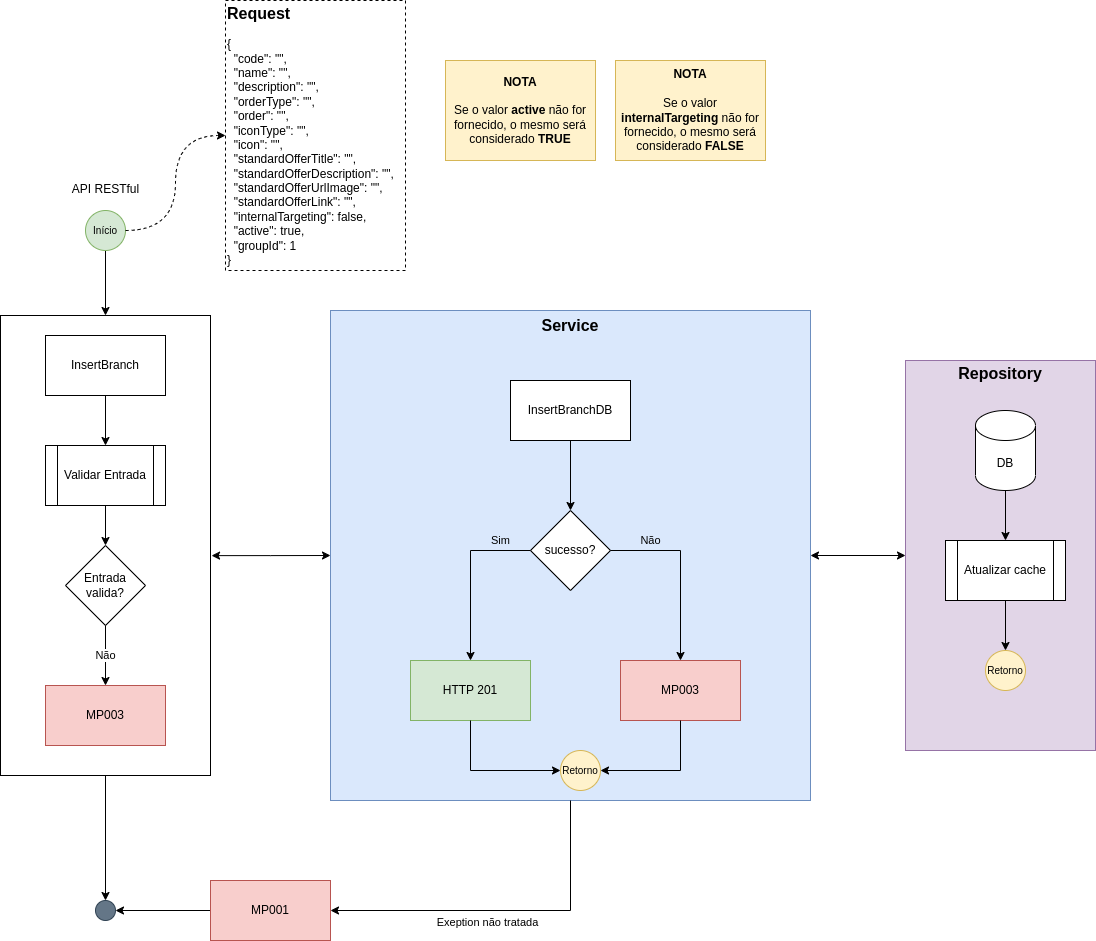

The diagram above was exported from draw.io. Its source (the exported page's mxGraphModel, read from the mxfile embedded in the PNG):
<mxGraphModel dx="1384" dy="1933" grid="1" gridSize="10" guides="1" tooltips="1" connect="1" arrows="1" fold="1" page="1" pageScale="1" pageWidth="827" pageHeight="1169" math="0" shadow="0">
  <root>
    <mxCell id="YVKcDdOKk-j3zdQjDiXa-0" />
    <mxCell id="YVKcDdOKk-j3zdQjDiXa-1" parent="YVKcDdOKk-j3zdQjDiXa-0" />
    <mxCell id="YVKcDdOKk-j3zdQjDiXa-2" style="edgeStyle=orthogonalEdgeStyle;rounded=0;orthogonalLoop=1;jettySize=auto;html=1;labelBackgroundColor=none;fontSize=16;" parent="YVKcDdOKk-j3zdQjDiXa-1" source="YVKcDdOKk-j3zdQjDiXa-28" target="YVKcDdOKk-j3zdQjDiXa-4" edge="1">
      <mxGeometry relative="1" as="geometry" />
    </mxCell>
    <mxCell id="YVKcDdOKk-j3zdQjDiXa-3" style="edgeStyle=orthogonalEdgeStyle;rounded=0;orthogonalLoop=1;jettySize=auto;html=1;entryX=0;entryY=0.5;entryDx=0;entryDy=0;labelBackgroundColor=none;fontSize=16;startArrow=classic;startFill=1;" parent="YVKcDdOKk-j3zdQjDiXa-1" source="YVKcDdOKk-j3zdQjDiXa-15" target="YVKcDdOKk-j3zdQjDiXa-8" edge="1">
      <mxGeometry relative="1" as="geometry" />
    </mxCell>
    <mxCell id="YVKcDdOKk-j3zdQjDiXa-4" value="" style="ellipse;whiteSpace=wrap;html=1;aspect=fixed;fillColor=#647687;strokeColor=#314354;fontSize=10;fontColor=#ffffff;" parent="YVKcDdOKk-j3zdQjDiXa-1" vertex="1">
      <mxGeometry x="210" y="660" width="20" height="20" as="geometry" />
    </mxCell>
    <mxCell id="YVKcDdOKk-j3zdQjDiXa-5" value="" style="edgeStyle=orthogonalEdgeStyle;rounded=0;orthogonalLoop=1;jettySize=auto;html=1;fontSize=10;entryX=0.5;entryY=0;entryDx=0;entryDy=0;" parent="YVKcDdOKk-j3zdQjDiXa-1" target="YVKcDdOKk-j3zdQjDiXa-28" edge="1">
      <mxGeometry relative="1" as="geometry">
        <mxPoint x="220" y="60" as="targetPoint" />
        <mxPoint x="220" y="10" as="sourcePoint" />
      </mxGeometry>
    </mxCell>
    <mxCell id="YVKcDdOKk-j3zdQjDiXa-6" style="edgeStyle=orthogonalEdgeStyle;rounded=0;orthogonalLoop=1;jettySize=auto;html=1;entryX=1;entryY=0.5;entryDx=0;entryDy=0;labelBackgroundColor=none;fontSize=16;" parent="YVKcDdOKk-j3zdQjDiXa-1" source="YVKcDdOKk-j3zdQjDiXa-7" target="YVKcDdOKk-j3zdQjDiXa-4" edge="1">
      <mxGeometry relative="1" as="geometry" />
    </mxCell>
    <mxCell id="YVKcDdOKk-j3zdQjDiXa-7" value="MP001" style="rounded=0;whiteSpace=wrap;html=1;fillColor=#f8cecc;strokeColor=#b85450;" parent="YVKcDdOKk-j3zdQjDiXa-1" vertex="1">
      <mxGeometry x="325" y="640" width="120" height="60" as="geometry" />
    </mxCell>
    <mxCell id="YVKcDdOKk-j3zdQjDiXa-8" value="&lt;b&gt;&lt;font style=&quot;font-size: 16px;&quot;&gt;Repository&lt;br&gt;&lt;br&gt;&lt;br&gt;&lt;br&gt;&lt;br&gt;&lt;br&gt;&lt;br&gt;&lt;br&gt;&lt;br&gt;&lt;br&gt;&lt;br&gt;&lt;br&gt;&lt;br&gt;&lt;br&gt;&lt;br&gt;&lt;br&gt;&lt;br&gt;&lt;br&gt;&lt;br&gt;&lt;br&gt;&lt;/font&gt;&lt;/b&gt;" style="rounded=0;whiteSpace=wrap;html=1;fillColor=#e1d5e7;strokeColor=#9673a6;" parent="YVKcDdOKk-j3zdQjDiXa-1" vertex="1">
      <mxGeometry x="1020" y="120" width="190" height="390" as="geometry" />
    </mxCell>
    <mxCell id="YVKcDdOKk-j3zdQjDiXa-9" value="DB" style="shape=cylinder3;whiteSpace=wrap;html=1;boundedLbl=1;backgroundOutline=1;size=15;" parent="YVKcDdOKk-j3zdQjDiXa-1" vertex="1">
      <mxGeometry x="1090" y="170" width="60" height="80" as="geometry" />
    </mxCell>
    <mxCell id="YVKcDdOKk-j3zdQjDiXa-10" value="Atualizar cache" style="shape=process;whiteSpace=wrap;html=1;backgroundOutline=1;" parent="YVKcDdOKk-j3zdQjDiXa-1" vertex="1">
      <mxGeometry x="1060" y="300" width="120" height="60" as="geometry" />
    </mxCell>
    <mxCell id="YVKcDdOKk-j3zdQjDiXa-11" style="edgeStyle=orthogonalEdgeStyle;rounded=0;orthogonalLoop=1;jettySize=auto;html=1;entryX=0.5;entryY=0;entryDx=0;entryDy=0;exitX=0.5;exitY=1;exitDx=0;exitDy=0;exitPerimeter=0;" parent="YVKcDdOKk-j3zdQjDiXa-1" source="YVKcDdOKk-j3zdQjDiXa-9" target="YVKcDdOKk-j3zdQjDiXa-10" edge="1">
      <mxGeometry relative="1" as="geometry" />
    </mxCell>
    <mxCell id="YVKcDdOKk-j3zdQjDiXa-12" value="Retorno" style="ellipse;whiteSpace=wrap;html=1;aspect=fixed;fillColor=#fff2cc;strokeColor=#d6b656;fontSize=10;" parent="YVKcDdOKk-j3zdQjDiXa-1" vertex="1">
      <mxGeometry x="1100" y="410" width="40" height="40" as="geometry" />
    </mxCell>
    <mxCell id="YVKcDdOKk-j3zdQjDiXa-13" style="edgeStyle=orthogonalEdgeStyle;rounded=0;orthogonalLoop=1;jettySize=auto;html=1;entryX=0.5;entryY=0;entryDx=0;entryDy=0;exitX=0.5;exitY=1;exitDx=0;exitDy=0;" parent="YVKcDdOKk-j3zdQjDiXa-1" source="YVKcDdOKk-j3zdQjDiXa-10" target="YVKcDdOKk-j3zdQjDiXa-12" edge="1">
      <mxGeometry relative="1" as="geometry">
        <mxPoint x="300" y="270" as="sourcePoint" />
      </mxGeometry>
    </mxCell>
    <mxCell id="YVKcDdOKk-j3zdQjDiXa-14" value="" style="group" parent="YVKcDdOKk-j3zdQjDiXa-1" connectable="0" vertex="1">
      <mxGeometry x="445" y="70" width="480" height="490" as="geometry" />
    </mxCell>
    <mxCell id="YVKcDdOKk-j3zdQjDiXa-15" value="&lt;b&gt;&lt;font style=&quot;font-size: 16px;&quot;&gt;Service&lt;br&gt;&lt;br&gt;&lt;br&gt;&lt;br&gt;&lt;br&gt;&lt;br&gt;&lt;br&gt;&lt;br&gt;&lt;br&gt;&lt;br&gt;&lt;br&gt;&lt;br&gt;&lt;br&gt;&lt;br&gt;&lt;br&gt;&lt;br&gt;&lt;br&gt;&lt;br&gt;&lt;br&gt;&lt;br&gt;&lt;br&gt;&lt;br&gt;&lt;br&gt;&lt;br&gt;&lt;br&gt;&lt;/font&gt;&lt;/b&gt;" style="rounded=0;whiteSpace=wrap;html=1;fillColor=#dae8fc;strokeColor=#6c8ebf;" parent="YVKcDdOKk-j3zdQjDiXa-14" vertex="1">
      <mxGeometry width="480" height="490" as="geometry" />
    </mxCell>
    <mxCell id="YVKcDdOKk-j3zdQjDiXa-16" value="InsertBranchDB" style="rounded=0;whiteSpace=wrap;html=1;" parent="YVKcDdOKk-j3zdQjDiXa-14" vertex="1">
      <mxGeometry x="180" y="70" width="120" height="60" as="geometry" />
    </mxCell>
    <mxCell id="YVKcDdOKk-j3zdQjDiXa-17" value="sucesso?" style="rhombus;whiteSpace=wrap;html=1;" parent="YVKcDdOKk-j3zdQjDiXa-14" vertex="1">
      <mxGeometry x="200" y="200" width="80" height="80" as="geometry" />
    </mxCell>
    <mxCell id="YVKcDdOKk-j3zdQjDiXa-18" style="edgeStyle=orthogonalEdgeStyle;rounded=0;orthogonalLoop=1;jettySize=auto;html=1;labelBackgroundColor=none;fontSize=16;entryX=0.5;entryY=0;entryDx=0;entryDy=0;exitX=0.5;exitY=1;exitDx=0;exitDy=0;" parent="YVKcDdOKk-j3zdQjDiXa-14" source="YVKcDdOKk-j3zdQjDiXa-16" target="YVKcDdOKk-j3zdQjDiXa-17" edge="1">
      <mxGeometry relative="1" as="geometry" />
    </mxCell>
    <mxCell id="YVKcDdOKk-j3zdQjDiXa-19" value="MP003" style="rounded=0;whiteSpace=wrap;html=1;fillColor=#f8cecc;strokeColor=#b85450;" parent="YVKcDdOKk-j3zdQjDiXa-14" vertex="1">
      <mxGeometry x="290" y="350" width="120" height="60" as="geometry" />
    </mxCell>
    <mxCell id="YVKcDdOKk-j3zdQjDiXa-20" value="Não" style="edgeStyle=orthogonalEdgeStyle;rounded=0;orthogonalLoop=1;jettySize=auto;html=1;entryX=0.5;entryY=0;entryDx=0;entryDy=0;labelBackgroundColor=none;" parent="YVKcDdOKk-j3zdQjDiXa-14" source="YVKcDdOKk-j3zdQjDiXa-17" target="YVKcDdOKk-j3zdQjDiXa-19" edge="1">
      <mxGeometry x="-0.5556" y="10" relative="1" as="geometry">
        <mxPoint x="430" y="530" as="targetPoint" />
        <mxPoint as="offset" />
      </mxGeometry>
    </mxCell>
    <mxCell id="YVKcDdOKk-j3zdQjDiXa-21" value="HTTP 201" style="rounded=0;whiteSpace=wrap;html=1;fillColor=#d5e8d4;strokeColor=#82b366;" parent="YVKcDdOKk-j3zdQjDiXa-14" vertex="1">
      <mxGeometry x="80" y="350" width="120" height="60" as="geometry" />
    </mxCell>
    <mxCell id="YVKcDdOKk-j3zdQjDiXa-22" value="Sim" style="edgeStyle=orthogonalEdgeStyle;rounded=0;orthogonalLoop=1;jettySize=auto;html=1;exitX=0;exitY=0.5;exitDx=0;exitDy=0;entryX=0.5;entryY=0;entryDx=0;entryDy=0;labelBackgroundColor=none;" parent="YVKcDdOKk-j3zdQjDiXa-14" source="YVKcDdOKk-j3zdQjDiXa-17" target="YVKcDdOKk-j3zdQjDiXa-21" edge="1">
      <mxGeometry x="-0.6471" y="-10" relative="1" as="geometry">
        <mxPoint x="270" y="530" as="targetPoint" />
        <mxPoint as="offset" />
      </mxGeometry>
    </mxCell>
    <mxCell id="YVKcDdOKk-j3zdQjDiXa-23" value="Retorno" style="ellipse;whiteSpace=wrap;html=1;aspect=fixed;fillColor=#fff2cc;strokeColor=#d6b656;fontSize=10;" parent="YVKcDdOKk-j3zdQjDiXa-14" vertex="1">
      <mxGeometry x="230" y="440" width="40" height="40" as="geometry" />
    </mxCell>
    <mxCell id="YVKcDdOKk-j3zdQjDiXa-24" style="edgeStyle=orthogonalEdgeStyle;rounded=0;orthogonalLoop=1;jettySize=auto;html=1;entryX=1;entryY=0.5;entryDx=0;entryDy=0;labelBackgroundColor=none;fontSize=16;exitX=0.5;exitY=1;exitDx=0;exitDy=0;" parent="YVKcDdOKk-j3zdQjDiXa-14" source="YVKcDdOKk-j3zdQjDiXa-19" target="YVKcDdOKk-j3zdQjDiXa-23" edge="1">
      <mxGeometry relative="1" as="geometry" />
    </mxCell>
    <mxCell id="YVKcDdOKk-j3zdQjDiXa-25" style="edgeStyle=orthogonalEdgeStyle;rounded=0;orthogonalLoop=1;jettySize=auto;html=1;entryX=0;entryY=0.5;entryDx=0;entryDy=0;labelBackgroundColor=none;fontSize=16;exitX=0.5;exitY=1;exitDx=0;exitDy=0;" parent="YVKcDdOKk-j3zdQjDiXa-14" source="YVKcDdOKk-j3zdQjDiXa-21" target="YVKcDdOKk-j3zdQjDiXa-23" edge="1">
      <mxGeometry relative="1" as="geometry" />
    </mxCell>
    <mxCell id="YVKcDdOKk-j3zdQjDiXa-26" value="&lt;font style=&quot;font-size: 11px;&quot;&gt;Exeption não tratada&lt;/font&gt;" style="edgeStyle=orthogonalEdgeStyle;rounded=0;orthogonalLoop=1;jettySize=auto;html=1;entryX=1;entryY=0.5;entryDx=0;entryDy=0;labelBackgroundColor=none;fontSize=16;exitX=0.5;exitY=1;exitDx=0;exitDy=0;" parent="YVKcDdOKk-j3zdQjDiXa-1" source="YVKcDdOKk-j3zdQjDiXa-15" target="YVKcDdOKk-j3zdQjDiXa-7" edge="1">
      <mxGeometry x="0.1" y="10" relative="1" as="geometry">
        <mxPoint as="offset" />
      </mxGeometry>
    </mxCell>
    <mxCell id="YVKcDdOKk-j3zdQjDiXa-27" value="" style="group" parent="YVKcDdOKk-j3zdQjDiXa-1" connectable="0" vertex="1">
      <mxGeometry x="115" y="75" width="210" height="460" as="geometry" />
    </mxCell>
    <mxCell id="YVKcDdOKk-j3zdQjDiXa-28" value="" style="rounded=0;whiteSpace=wrap;html=1;fontSize=16;" parent="YVKcDdOKk-j3zdQjDiXa-27" vertex="1">
      <mxGeometry width="210" height="460" as="geometry" />
    </mxCell>
    <mxCell id="YVKcDdOKk-j3zdQjDiXa-29" value="InsertBranch" style="rounded=0;whiteSpace=wrap;html=1;" parent="YVKcDdOKk-j3zdQjDiXa-27" vertex="1">
      <mxGeometry x="45" y="20" width="120" height="60" as="geometry" />
    </mxCell>
    <mxCell id="YVKcDdOKk-j3zdQjDiXa-30" value="Validar Entrada" style="shape=process;whiteSpace=wrap;html=1;backgroundOutline=1;" parent="YVKcDdOKk-j3zdQjDiXa-27" vertex="1">
      <mxGeometry x="45" y="130" width="120" height="60" as="geometry" />
    </mxCell>
    <mxCell id="YVKcDdOKk-j3zdQjDiXa-31" value="" style="edgeStyle=orthogonalEdgeStyle;rounded=0;orthogonalLoop=1;jettySize=auto;html=1;" parent="YVKcDdOKk-j3zdQjDiXa-27" source="YVKcDdOKk-j3zdQjDiXa-29" target="YVKcDdOKk-j3zdQjDiXa-30" edge="1">
      <mxGeometry relative="1" as="geometry" />
    </mxCell>
    <mxCell id="YVKcDdOKk-j3zdQjDiXa-32" value="Entrada&lt;br&gt;valida?" style="rhombus;whiteSpace=wrap;html=1;" parent="YVKcDdOKk-j3zdQjDiXa-27" vertex="1">
      <mxGeometry x="65" y="230" width="80" height="80" as="geometry" />
    </mxCell>
    <mxCell id="YVKcDdOKk-j3zdQjDiXa-33" value="" style="edgeStyle=orthogonalEdgeStyle;rounded=0;orthogonalLoop=1;jettySize=auto;html=1;" parent="YVKcDdOKk-j3zdQjDiXa-27" source="YVKcDdOKk-j3zdQjDiXa-30" target="YVKcDdOKk-j3zdQjDiXa-32" edge="1">
      <mxGeometry relative="1" as="geometry" />
    </mxCell>
    <mxCell id="YVKcDdOKk-j3zdQjDiXa-34" value="MP003" style="rounded=0;whiteSpace=wrap;html=1;fillColor=#f8cecc;strokeColor=#b85450;" parent="YVKcDdOKk-j3zdQjDiXa-27" vertex="1">
      <mxGeometry x="45" y="370" width="120" height="60" as="geometry" />
    </mxCell>
    <mxCell id="YVKcDdOKk-j3zdQjDiXa-35" value="Não" style="edgeStyle=orthogonalEdgeStyle;rounded=0;orthogonalLoop=1;jettySize=auto;html=1;exitX=0.5;exitY=1;exitDx=0;exitDy=0;entryX=0.5;entryY=0;entryDx=0;entryDy=0;" parent="YVKcDdOKk-j3zdQjDiXa-27" source="YVKcDdOKk-j3zdQjDiXa-32" target="YVKcDdOKk-j3zdQjDiXa-34" edge="1">
      <mxGeometry relative="1" as="geometry">
        <mxPoint x="35" y="560" as="targetPoint" />
      </mxGeometry>
    </mxCell>
    <mxCell id="YVKcDdOKk-j3zdQjDiXa-36" style="edgeStyle=orthogonalEdgeStyle;rounded=0;orthogonalLoop=1;jettySize=auto;html=1;entryX=0;entryY=0.5;entryDx=0;entryDy=0;labelBackgroundColor=none;fontSize=11;startArrow=classic;startFill=1;exitX=1.005;exitY=0.522;exitDx=0;exitDy=0;exitPerimeter=0;" parent="YVKcDdOKk-j3zdQjDiXa-1" source="YVKcDdOKk-j3zdQjDiXa-28" target="YVKcDdOKk-j3zdQjDiXa-15" edge="1">
      <mxGeometry relative="1" as="geometry" />
    </mxCell>
    <mxCell id="YVKcDdOKk-j3zdQjDiXa-37" value="Início" style="ellipse;whiteSpace=wrap;html=1;aspect=fixed;fillColor=#d5e8d4;strokeColor=#82b366;fontSize=10;" parent="YVKcDdOKk-j3zdQjDiXa-1" vertex="1">
      <mxGeometry x="200" y="-30" width="40" height="40" as="geometry" />
    </mxCell>
    <mxCell id="YVKcDdOKk-j3zdQjDiXa-38" value="&lt;span style=&quot;font-size: 12px; font-weight: 400; text-align: left;&quot;&gt;API RESTful&lt;/span&gt;" style="text;strokeColor=none;fillColor=none;html=1;fontSize=24;fontStyle=1;verticalAlign=middle;align=center;" parent="YVKcDdOKk-j3zdQjDiXa-1" vertex="1">
      <mxGeometry x="182.5" y="-70" width="75" height="30" as="geometry" />
    </mxCell>
    <mxCell id="YVKcDdOKk-j3zdQjDiXa-39" value="&lt;div style=&quot;&quot;&gt;&lt;b&gt;Request&lt;/b&gt;&lt;/div&gt;&lt;div style=&quot;font-size: 12px;&quot;&gt;&lt;br&gt;&lt;/div&gt;&lt;div style=&quot;&quot;&gt;&lt;div style=&quot;&quot;&gt;&lt;div style=&quot;font-size: 12px;&quot;&gt;{&lt;/div&gt;&lt;div style=&quot;font-size: 12px;&quot;&gt;&amp;nbsp; &quot;code&quot;: &quot;&quot;,&lt;br&gt;&lt;/div&gt;&lt;div style=&quot;font-size: 12px;&quot;&gt;&amp;nbsp; &quot;name&quot;: &quot;&quot;,&lt;/div&gt;&lt;div style=&quot;font-size: 12px;&quot;&gt;&amp;nbsp; &quot;description&quot;: &quot;&quot;,&lt;/div&gt;&lt;div style=&quot;font-size: 12px;&quot;&gt;&amp;nbsp; &quot;orderType&quot;: &quot;&quot;,&lt;/div&gt;&lt;div style=&quot;font-size: 12px;&quot;&gt;&amp;nbsp; &quot;order&quot;: &quot;&quot;,&lt;/div&gt;&lt;div style=&quot;font-size: 12px;&quot;&gt;&amp;nbsp; &quot;iconType&quot;: &quot;&quot;,&lt;/div&gt;&lt;div style=&quot;font-size: 12px;&quot;&gt;&amp;nbsp; &quot;icon&quot;: &quot;&quot;,&lt;/div&gt;&lt;div style=&quot;font-size: 12px;&quot;&gt;&amp;nbsp; &quot;standardOfferTitle&quot;: &quot;&quot;&lt;span style=&quot;background-color: initial;&quot;&gt;,&lt;/span&gt;&lt;/div&gt;&lt;div style=&quot;font-size: 12px;&quot;&gt;&amp;nbsp; &quot;standardOfferDescription&quot;: &quot;&quot;,&lt;br&gt;&lt;/div&gt;&lt;div style=&quot;font-size: 12px;&quot;&gt;&amp;nbsp; &quot;standardOfferUrlImage&quot;: &quot;&quot;,&lt;br&gt;&lt;/div&gt;&lt;div style=&quot;font-size: 12px;&quot;&gt;&amp;nbsp; &quot;standardOfferLink&quot;: &quot;&quot;,&lt;br&gt;&lt;/div&gt;&lt;div style=&quot;font-size: 12px;&quot;&gt;&amp;nbsp; &quot;internalTargeting&quot;: false,&lt;/div&gt;&lt;div style=&quot;font-size: 12px;&quot;&gt;&amp;nbsp; &quot;active&quot;: true,&lt;/div&gt;&lt;div style=&quot;font-size: 12px;&quot;&gt;&amp;nbsp; &quot;groupId&quot;: 1&lt;/div&gt;&lt;div style=&quot;font-size: 12px;&quot;&gt;}&lt;/div&gt;&lt;/div&gt;&lt;/div&gt;" style="rounded=0;whiteSpace=wrap;html=1;fontSize=16;labelBackgroundColor=none;align=left;dashed=1;" parent="YVKcDdOKk-j3zdQjDiXa-1" vertex="1">
      <mxGeometry x="340" y="-240" width="180" height="270" as="geometry" />
    </mxCell>
    <mxCell id="YVKcDdOKk-j3zdQjDiXa-40" style="edgeStyle=orthogonalEdgeStyle;rounded=0;orthogonalLoop=1;jettySize=auto;html=1;entryX=0;entryY=0.5;entryDx=0;entryDy=0;dashed=1;exitX=1;exitY=0.5;exitDx=0;exitDy=0;curved=1;" parent="YVKcDdOKk-j3zdQjDiXa-1" source="YVKcDdOKk-j3zdQjDiXa-37" target="YVKcDdOKk-j3zdQjDiXa-39" edge="1">
      <mxGeometry relative="1" as="geometry" />
    </mxCell>
    <mxCell id="wCiiUu374r6c_ex3pZ2_-0" value="&lt;b&gt;NOTA&lt;/b&gt;&lt;br&gt;&lt;br&gt;Se o valor &lt;b&gt;active &lt;/b&gt;não for fornecido, o mesmo será considerado &lt;b&gt;TRUE&lt;/b&gt;" style="rounded=0;whiteSpace=wrap;html=1;fillColor=#fff2cc;strokeColor=#d6b656;" parent="YVKcDdOKk-j3zdQjDiXa-1" vertex="1">
      <mxGeometry x="560" y="-180" width="150" height="100" as="geometry" />
    </mxCell>
    <mxCell id="SWZlUF1jrVJPXjl-4v1f-0" value="&lt;b&gt;NOTA&lt;/b&gt;&lt;br&gt;&lt;br&gt;Se o valor &lt;b&gt;internalTargeting&amp;nbsp;&lt;/b&gt;não for fornecido, o mesmo será considerado &lt;b&gt;FALSE&lt;/b&gt;" style="rounded=0;whiteSpace=wrap;html=1;fillColor=#fff2cc;strokeColor=#d6b656;" parent="YVKcDdOKk-j3zdQjDiXa-1" vertex="1">
      <mxGeometry x="730" y="-180" width="150" height="100" as="geometry" />
    </mxCell>
  </root>
</mxGraphModel>